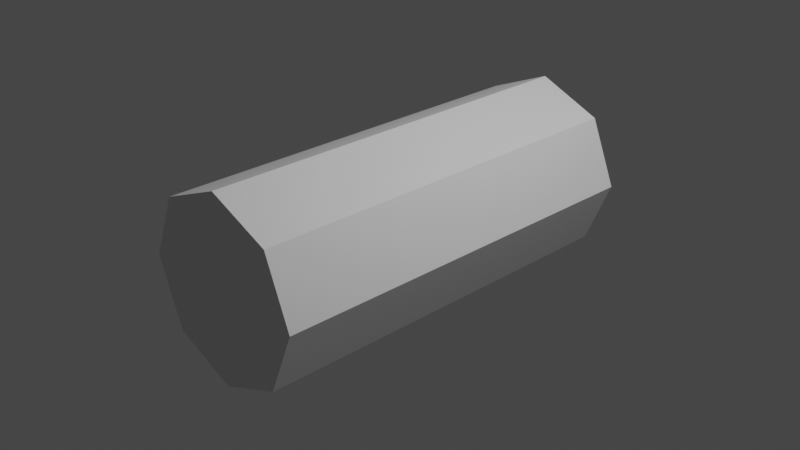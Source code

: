 # Source: Airplane.blend  (saved by Blender 3.0.42; exported with 4.5.12 LTS)
import bpy
from mathutils import Matrix  # noqa: F401  (used for matrix-valued properties, if any)

bpy.ops.wm.read_factory_settings(use_empty=True)
scene = bpy.context.scene
scene.name = 'Scene'

# ---- collections
col_collection = bpy.data.collections.new('Collection'); scene.collection.children.link(col_collection)

# ---- world
world_world = bpy.data.worlds.new('World'); scene.world = world_world
world_world.use_nodes = True; world_world.node_tree.nodes.clear()
_N = world_world.node_tree.nodes; _L = world_world.node_tree.links
n0 = _N.new('ShaderNodeOutputWorld'); n0.name = 'World Output'; n0.location = (300, 300)
n1 = _N.new('ShaderNodeBackground'); n1.name = 'Background'; n1.location = (10, 300)
n1.inputs[0].default_value = (0.05088, 0.05088, 0.05088, 1.0)
_L.new(n1.outputs[0], n0.inputs[0])
n0.is_active_output = True
world_world.color = (0.05088, 0.05088, 0.05088)
world_world.use_sun_shadow = False
world_world.sun_shadow_jitter_overblur = 0.0

# ---- cameras
cam_camera = bpy.data.cameras.new('Camera')
cam_camera.clip_end = 100.0
cam_camera.ortho_scale = 7.314

# ---- lights
light_light = bpy.data.lights.new('Light', 'POINT')
light_light.transmission_factor = 0.0
light_light.energy = 1000.0
light_light.shadow_soft_size = 0.1
light_light.shadow_maximum_resolution = 0.006
light_light.use_absolute_resolution = True

# ---- meshes
me_cylinder = bpy.data.meshes.new('Cylinder')
me_cylinder.from_pydata([(0.0, 1.0, -2.193), (0.0, 1.0, 2.193), (0.7071, 0.7071, -2.193), (0.7071, 0.7071, 2.193), (1.0, -9.587e-08, -2.193), (1.0, 8.447e-09, 2.193), (0.7071, -0.7071, -2.193), (0.7071, -0.7071, 2.193), (-8.742e-08, -1.0, -2.193), (-8.742e-08, -1.0, 2.193), (-0.7071, -0.7071, -2.193), (-0.7071, -0.7071, 2.193), (-1.0, -4.023e-08, -2.193), (-1.0, 6.408e-08, 2.193), (-0.7071, 0.7071, -2.193), (-0.7071, 0.7071, 2.193)], [], [(0, 1, 3, 2), (2, 3, 5, 4), (4, 5, 7, 6), (6, 7, 9, 8), (8, 9, 11, 10), (10, 11, 13, 12), (3, 1, 15, 13, 11, 9, 7, 5), (12, 13, 15, 14), (14, 15, 1, 0), (0, 2, 4, 6, 8, 10, 12, 14)])
_uv = me_cylinder.uv_layers.new(name='UVMap')
_uv.uv.foreach_set('vector', [1.0, 0.5, 1.0, 1.0, 0.875, 1.0, 0.875, 0.5, 0.875, 0.5, 0.875, 1.0, 0.75, 1.0, 0.75, 0.5, 0.75, 0.5, 0.75, 1.0, 0.625, 1.0, 0.625, 0.5, 0.625, 0.5, 0.625, 1.0, 0.5, 1.0, 0.5, 0.5, 0.5, 0.5, 0.5, 1.0, 0.375, 1.0, 0.375, 0.5, 0.375, 0.5, 0.375, 1.0, 0.25, 1.0, 0.25, 0.5, 0.4197, 0.4197, 0.25, 0.49, 0.08029, 0.4197, 0.01, 0.25, 0.08029, 0.08029, 0.25, 0.01, 0.4197, 0.08029, 0.49, 0.25, 0.25, 0.5, 0.25, 1.0, 0.125, 1.0, 0.125, 0.5, 0.125, 0.5, 0.125, 1.0, 0.0, 1.0, 0.0, 0.5, 0.75, 0.49, 0.9197, 0.4197, 0.99, 0.25, 0.9197, 0.08029, 0.75, 0.01, 0.5803, 0.08029, 0.51, 0.25, 0.5803, 0.4197])
me_cylinder.use_remesh_fix_poles = True
me_cylinder.use_remesh_preserve_attributes = False
me_cylinder.update()

# ---- objects
ob_light = bpy.data.objects.new('Light', light_light)
ob_camera = bpy.data.objects.new('Camera', cam_camera)
ob_cylinder = bpy.data.objects.new('Cylinder', me_cylinder)

# ---- transforms, parenting, visibility, modifiers, constraints
ob_light.location = (4.076, 1.005, 5.904)
ob_light.rotation_euler = (0.6503, 0.05522, 1.866)
ob_light.lock_rotations_4d = False
ob_light.empty_display_type = 'ARROWS'
ob_light.color = (0.0, 0.0, 0.0, 0.0)
ob_light.lineart.crease_threshold = 0.0
ob_camera.location = (7.359, -6.926, 4.958)
ob_camera.rotation_euler = (1.109, 0.0, 0.8149)
ob_camera.lock_rotations_4d = False
ob_camera.empty_display_type = 'ARROWS'
ob_camera.color = (0.0, 0.0, 0.0, 0.0)
ob_camera.display_type = 'WIRE'
ob_camera.lineart.crease_threshold = 0.0
ob_cylinder.location = (0.0, 0.0, 0.0)
ob_cylinder.rotation_euler = (1.571, -0.0, 0.0)

# ---- collection membership
col_collection.objects.link(ob_light)
col_collection.objects.link(ob_camera)
col_collection.objects.link(ob_cylinder)

# ---- scene / render settings (as saved in the file)
scene.camera = ob_camera
scene.frame_start = 1; scene.frame_end = 250; scene.frame_set(1)
scene.render.engine = 'CYCLES'
scene.cycles.sampling_pattern = 'TABULATED_SOBOL'
scene.cycles.use_light_tree = False
scene.view_settings.view_transform = 'Filmic'
bpy.context.view_layer.update()

